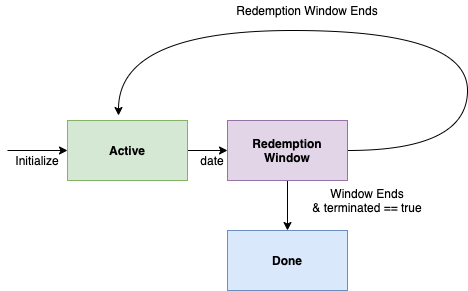

The diagram above was exported from draw.io. Its source (the exported page's mxGraphModel, read from the mxfile embedded in the PNG):
<mxGraphModel dx="636" dy="1072" grid="1" gridSize="10" guides="1" tooltips="1" connect="1" arrows="1" fold="1" page="1" pageScale="1" pageWidth="850" pageHeight="1100" math="0" shadow="0">
  <root>
    <mxCell id="0" />
    <mxCell id="1" parent="0" />
    <mxCell id="2" style="edgeStyle=orthogonalEdgeStyle;rounded=0;orthogonalLoop=1;jettySize=auto;html=1;entryX=0;entryY=0.5;entryDx=0;entryDy=0;" edge="1" target="4" parent="1">
      <mxGeometry relative="1" as="geometry">
        <mxPoint x="190" y="280" as="sourcePoint" />
      </mxGeometry>
    </mxCell>
    <mxCell id="3" value="" style="edgeStyle=orthogonalEdgeStyle;rounded=0;orthogonalLoop=1;jettySize=auto;html=1;" edge="1" source="4" target="7" parent="1">
      <mxGeometry relative="1" as="geometry" />
    </mxCell>
    <mxCell id="4" value="Active" style="rounded=0;whiteSpace=wrap;html=1;fillColor=#d5e8d4;strokeColor=#82b366;fontStyle=1" vertex="1" parent="1">
      <mxGeometry x="250" y="250" width="120" height="60" as="geometry" />
    </mxCell>
    <mxCell id="5" style="edgeStyle=orthogonalEdgeStyle;rounded=0;orthogonalLoop=1;jettySize=auto;html=1;curved=1;entryX=0.425;entryY=-0.083;entryDx=0;entryDy=0;entryPerimeter=0;" edge="1" source="7" target="4" parent="1">
      <mxGeometry relative="1" as="geometry">
        <mxPoint x="570" y="70" as="targetPoint" />
        <Array as="points">
          <mxPoint x="650" y="280" />
          <mxPoint x="650" y="160" />
          <mxPoint x="301" y="160" />
        </Array>
      </mxGeometry>
    </mxCell>
    <mxCell id="6" style="edgeStyle=orthogonalEdgeStyle;curved=1;rounded=0;orthogonalLoop=1;jettySize=auto;html=1;" edge="1" source="7" target="8" parent="1">
      <mxGeometry relative="1" as="geometry" />
    </mxCell>
    <mxCell id="7" value="Redemption Window" style="rounded=0;whiteSpace=wrap;html=1;fillColor=#e1d5e7;strokeColor=#9673a6;fontStyle=1" vertex="1" parent="1">
      <mxGeometry x="410" y="250" width="120" height="60" as="geometry" />
    </mxCell>
    <mxCell id="8" value="Done" style="rounded=0;whiteSpace=wrap;html=1;fillColor=#dae8fc;strokeColor=#6c8ebf;fontStyle=1" vertex="1" parent="1">
      <mxGeometry x="410" y="360" width="120" height="60" as="geometry" />
    </mxCell>
    <mxCell id="9" value="Redemption Window Ends" style="text;html=1;strokeColor=none;fillColor=none;align=center;verticalAlign=middle;whiteSpace=wrap;rounded=0;" vertex="1" parent="1">
      <mxGeometry x="400" y="130" width="180" height="20" as="geometry" />
    </mxCell>
    <mxCell id="10" value="Window Ends&lt;br&gt;&amp;amp; terminated == true" style="text;html=1;strokeColor=none;fillColor=none;align=center;verticalAlign=middle;whiteSpace=wrap;rounded=0;" vertex="1" parent="1">
      <mxGeometry x="460" y="320" width="180" height="20" as="geometry" />
    </mxCell>
    <mxCell id="11" value="Initialize" style="text;html=1;strokeColor=none;fillColor=none;align=center;verticalAlign=middle;whiteSpace=wrap;rounded=0;" vertex="1" parent="1">
      <mxGeometry x="190" y="280" width="60" height="20" as="geometry" />
    </mxCell>
    <mxCell id="12" value="date" style="text;html=1;strokeColor=none;fillColor=none;align=center;verticalAlign=middle;whiteSpace=wrap;rounded=0;" vertex="1" parent="1">
      <mxGeometry x="365" y="280" width="60" height="20" as="geometry" />
    </mxCell>
  </root>
</mxGraphModel>